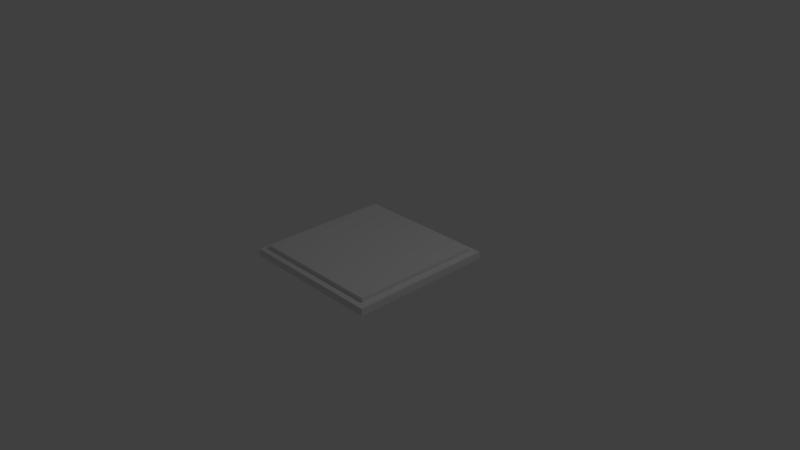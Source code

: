 # Source: Hatch1_OffsetBone_Anim.blend  (saved by Blender 2.79.0; exported with 4.5.12 LTS)
import bpy
from mathutils import Matrix  # noqa: F401  (used for matrix-valued properties, if any)

bpy.ops.wm.read_factory_settings(use_empty=True)
scene = bpy.context.scene
scene.name = 'Scene'

# ---- collections
col_collection_1 = bpy.data.collections.new('Collection 1'); scene.collection.children.link(col_collection_1)

# ---- materials (node trees are filled in below, after node groups)
mat_material = bpy.data.materials.new('Material')
mat_material.alpha_threshold = 0.0
mat_material.use_transparent_shadow = False
mat_material.roughness = 0.5
mat_material.line_color = (0.0, 0.0, 0.0, 1.0)

# ---- material node trees

# ---- world
world_world = bpy.data.worlds.new('World'); scene.world = world_world
world_world.color = (0.05088, 0.05088, 0.05088)
world_world.use_sun_shadow = False
world_world.sun_shadow_jitter_overblur = 0.0
world_world.cycles.sampling_method = 'MANUAL'

# ---- cameras
cam_camera = bpy.data.cameras.new('Camera')
cam_camera.clip_end = 100.0
cam_camera.lens = 35.0
cam_camera.sensor_width = 32.0
cam_camera.sensor_height = 18.0
cam_camera.ortho_scale = 7.314
cam_camera.dof.focus_distance = 0.0
cam_camera.dof.aperture_fstop = 128.0

# ---- lights
light_lamp = bpy.data.lights.new('Lamp', 'POINT')
light_lamp.transmission_factor = 0.0
light_lamp.cutoff_distance = 30.0
light_lamp.energy = 100.0
light_lamp.shadow_buffer_clip_start = 1.001
light_lamp.shadow_soft_size = 0.1
light_lamp.shadow_maximum_resolution = 0.006
light_lamp.use_absolute_resolution = True

# ---- meshes
me_cube_001 = bpy.data.meshes.new('Cube.001')
me_cube_001.from_pydata([(0.8724, 0.8724, 2.288), (0.8724, -0.8724, 2.288), (-0.8724, -0.8724, 2.288), (-0.8724, 0.8724, 2.288), (0.8724, 0.8724, 3.642), (0.8724, -0.8724, 3.642), (-0.8724, 0.8724, 3.642), (-0.8724, -0.8724, 3.642), (0.9058, 0.9058, 3.642), (0.9058, -0.9058, 3.642), (-0.9058, 0.9058, 3.642), (-0.9058, -0.9058, 3.642), (0.9058, 0.9058, 4.779), (0.9058, -0.9058, 4.779), (-0.9058, 0.9058, 4.779), (-0.9058, -0.9058, 4.779)], [], [(3, 0, 1, 2), (6, 7, 11, 10), (2, 1, 5, 7), (1, 0, 4, 5), (3, 2, 7, 6), (0, 3, 6, 4), (8, 10, 14, 12), (4, 6, 10, 8), (7, 5, 9, 11), (5, 4, 8, 9), (14, 15, 13, 12), (11, 9, 13, 15), (9, 8, 12, 13), (10, 11, 15, 14)])
me_cube_001.materials.append(mat_material)
me_cube_001.use_remesh_preserve_volume = False
me_cube_001.use_remesh_preserve_attributes = False
me_cube_001.use_mirror_vertex_groups = False
me_cube_001.update()
me_cube = bpy.data.meshes.new('Cube')
me_cube.from_pydata([(0.8724, 0.8724, -1.0), (0.8724, -0.8724, -1.0), (-0.8724, -0.8724, -1.043), (-0.8724, 0.8724, -1.0), (0.8724, 0.8724, 1.0), (0.8724, -0.8724, 1.0), (-0.8724, -0.8724, 1.0), (-0.8724, 0.8724, 1.0), (1.0, 1.0, -1.0), (1.0, -1.0, -1.0), (-1.0, 1.0, -1.0), (-1.0, -1.0, -1.0), (1.0, 1.0, 1.0), (1.0, -1.0, 1.0), (-1.0, 1.0, 1.0), (-1.0, -1.0, 1.0)], [], [(8, 12, 13, 9), (9, 13, 15, 11), (11, 15, 14, 10), (12, 8, 10, 14), (1, 0, 8, 9), (0, 3, 10, 8), (2, 1, 9, 11), (3, 2, 11, 10), (4, 5, 13, 12), (7, 4, 12, 14), (5, 6, 15, 13), (6, 7, 14, 15), (3, 7, 6, 2), (2, 6, 5, 1), (1, 5, 4, 0), (3, 0, 4, 7)])
me_cube.materials.append(mat_material)
me_cube.use_remesh_preserve_volume = False
me_cube.use_remesh_preserve_attributes = False
me_cube.use_mirror_vertex_groups = False
me_cube.update()
arm_armature = bpy.data.armatures.new('Armature')  # bones are not reproduced

# ---- objects
ob_armature = bpy.data.objects.new('Armature', arm_armature)
ob_hatch = bpy.data.objects.new('Hatch', me_cube_001)
ob_hatchbase = bpy.data.objects.new('HatchBase', me_cube)
ob_lamp = bpy.data.objects.new('Lamp', light_lamp)
ob_camera = bpy.data.objects.new('Camera', cam_camera)

# ---- transforms, parenting, visibility, modifiers, constraints
ob_armature.location = (0.0, 0.0, 0.0)
ob_armature.rotation_euler = (1.571, -0.0, 0.0)
ob_armature.lineart.crease_threshold = 0.0
ob_hatch.parent = ob_armature
ob_hatch.matrix_parent_inverse = Matrix(((1.0, 0.0, 0.0, 0.0), (0.0, -4.371e-08, 1.0, 0.0), (0.0, -1.0, -4.371e-08, 0.0), (0.0, 0.0, 0.0, 1.0)))
ob_hatch.location = (0.0, 0.0, -0.1324)
ob_hatch.scale = (1.0, 1.0, 0.05)
ob_hatch.lock_rotations_4d = False
ob_hatch.empty_display_type = 'ARROWS'
ob_hatch.lineart.crease_threshold = 0.0
_vg = ob_hatch.vertex_groups.new(name='Root')
_vg = ob_hatch.vertex_groups.new(name='HatchOffset')
_vg = ob_hatch.vertex_groups.new(name='Hatch')
_vg.add([0, 1, 2, 3, 4, 5, 6, 7, 8, 9, 10, 11, 12, 13, 14, 15], 1.0, 'REPLACE')
_m = ob_hatch.modifiers.new('Armature', 'ARMATURE')
_m.object = ob_armature
ob_hatchbase.parent = ob_armature
ob_hatchbase.matrix_parent_inverse = Matrix(((1.0, 0.0, 0.0, 0.0), (0.0, -4.371e-08, 1.0, 0.0), (0.0, -1.0, -4.371e-08, 0.0), (0.0, 0.0, 0.0, 1.0)))
ob_hatchbase.location = (0.0, 0.0, 0.0)
ob_hatchbase.scale = (1.0, 1.0, 0.05)
ob_hatchbase.lock_rotations_4d = False
ob_hatchbase.empty_display_type = 'ARROWS'
ob_hatchbase.lineart.crease_threshold = 0.0
_vg = ob_hatchbase.vertex_groups.new(name='Root')
for _i, _w in zip([0, 1, 2, 3, 4, 5, 6, 7, 8, 9, 10, 11, 12, 13, 14, 15], [1.0, 1.0, 1.0, 1.0, 1.0, 1.0, 1.0, 1.0, 1.0, 1.0, 1.0, 1.0, 1.0, 1.0, 1.0, 1.0]): _vg.add([_i], _w, 'REPLACE')
_m = ob_hatchbase.modifiers.new('Armature', 'ARMATURE')
_m.object = ob_armature
ob_lamp.location = (4.076, 1.005, 5.904)
ob_lamp.rotation_euler = (0.6503, 0.05522, 1.866)
ob_lamp.lock_rotations_4d = False
ob_lamp.empty_display_type = 'ARROWS'
ob_lamp.color = (0.0, 0.0, 0.0, 0.0)
ob_lamp.lineart.crease_threshold = 0.0
ob_camera.location = (7.481, -6.508, 5.344)
ob_camera.rotation_euler = (1.109, 0.0, 0.8149)
ob_camera.lock_rotations_4d = False
ob_camera.empty_display_type = 'ARROWS'
ob_camera.color = (0.0, 0.0, 0.0, 0.0)
ob_camera.display_type = 'WIRE'
ob_camera.lineart.crease_threshold = 0.0

# ---- collection membership
col_collection_1.objects.link(ob_armature)
col_collection_1.objects.link(ob_hatch)
col_collection_1.objects.link(ob_hatchbase)
col_collection_1.objects.link(ob_lamp)
col_collection_1.objects.link(ob_camera)

# ---- scene / render settings (as saved in the file)
scene.camera = ob_camera
scene.frame_start = 1; scene.frame_end = 250; scene.frame_set(1)
scene.render.engine = 'BLENDER_EEVEE_NEXT'
scene.render.resolution_percentage = 50
scene.render.dither_intensity = 0.0
scene.cycles.use_denoising = False
scene.cycles.samples = 128
scene.cycles.sampling_pattern = 'TABULATED_SOBOL'
scene.cycles.use_adaptive_sampling = False
scene.cycles.use_light_tree = False
scene.cycles.blur_glossy = 0.0
scene.cycles.sample_clamp_indirect = 0.0
scene.view_settings.view_transform = 'Standard'
bpy.context.view_layer.update()
